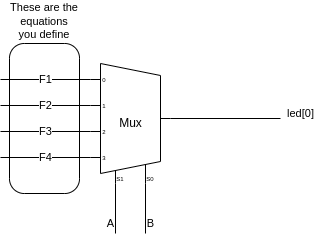

The diagram above was exported from draw.io. Its source (the exported page's mxGraphModel, read from the mxfile embedded in the PNG):
<mxGraphModel dx="810" dy="623" grid="1" gridSize="10" guides="1" tooltips="1" connect="1" arrows="1" fold="1" page="1" pageScale="1" pageWidth="850" pageHeight="1100" math="0" shadow="0">
  <root>
    <mxCell id="0" />
    <mxCell id="1" parent="0" />
    <mxCell id="3" value="led[0]" style="edgeStyle=none;html=1;exitX=1;exitY=0.5;exitDx=0;exitDy=-5;exitPerimeter=0;endArrow=none;endFill=0;" edge="1" parent="1" source="2">
      <mxGeometry x="1" y="21" relative="1" as="geometry">
        <mxPoint x="500" y="275" as="targetPoint" />
        <mxPoint x="20" y="16" as="offset" />
      </mxGeometry>
    </mxCell>
    <mxCell id="5" value="A" style="edgeStyle=none;shape=connector;rounded=1;html=1;exitX=0.1875;exitY=1;exitDx=10;exitDy=0;exitPerimeter=0;labelBackgroundColor=default;strokeColor=default;fontFamily=Helvetica;fontSize=11;fontColor=default;endArrow=none;endFill=0;" edge="1" parent="1" source="2">
      <mxGeometry x="0.6" y="-5" relative="1" as="geometry">
        <mxPoint x="335" y="390" as="targetPoint" />
        <mxPoint as="offset" />
      </mxGeometry>
    </mxCell>
    <mxCell id="6" value="B" style="edgeStyle=none;shape=connector;rounded=1;html=1;exitX=0.5625;exitY=1;exitDx=10;exitDy=0;exitPerimeter=0;labelBackgroundColor=default;strokeColor=default;fontFamily=Helvetica;fontSize=11;fontColor=default;endArrow=none;endFill=0;" edge="1" parent="1" source="2">
      <mxGeometry x="0.6" y="5" relative="1" as="geometry">
        <mxPoint x="365" y="390" as="targetPoint" />
        <mxPoint as="offset" />
      </mxGeometry>
    </mxCell>
    <mxCell id="7" value="F1" style="edgeStyle=none;shape=connector;rounded=1;html=1;exitX=0;exitY=0.10833333333333334;exitDx=0;exitDy=3;exitPerimeter=0;labelBackgroundColor=default;strokeColor=default;fontFamily=Helvetica;fontSize=11;fontColor=default;endArrow=none;endFill=0;" edge="1" parent="1" source="2">
      <mxGeometry relative="1" as="geometry">
        <mxPoint x="220" y="236" as="targetPoint" />
      </mxGeometry>
    </mxCell>
    <mxCell id="8" value="F2" style="edgeStyle=none;shape=connector;rounded=1;html=1;exitX=0;exitY=0.325;exitDx=0;exitDy=3;exitPerimeter=0;labelBackgroundColor=default;strokeColor=default;fontFamily=Helvetica;fontSize=11;fontColor=default;endArrow=none;endFill=0;" edge="1" parent="1" source="2">
      <mxGeometry relative="1" as="geometry">
        <mxPoint x="220" y="262" as="targetPoint" />
      </mxGeometry>
    </mxCell>
    <mxCell id="9" value="F3" style="edgeStyle=none;shape=connector;rounded=1;html=1;exitX=0;exitY=0.5416666666666667;exitDx=0;exitDy=3;exitPerimeter=0;labelBackgroundColor=default;strokeColor=default;fontFamily=Helvetica;fontSize=11;fontColor=default;endArrow=none;endFill=0;" edge="1" parent="1" source="2">
      <mxGeometry relative="1" as="geometry">
        <mxPoint x="220" y="288" as="targetPoint" />
      </mxGeometry>
    </mxCell>
    <mxCell id="10" value="F4" style="edgeStyle=none;shape=connector;rounded=1;html=1;exitX=0;exitY=0.7583333333333334;exitDx=0;exitDy=3;exitPerimeter=0;labelBackgroundColor=default;strokeColor=default;fontFamily=Helvetica;fontSize=11;fontColor=default;endArrow=none;endFill=0;" edge="1" parent="1" source="2">
      <mxGeometry relative="1" as="geometry">
        <mxPoint x="220" y="314" as="targetPoint" />
      </mxGeometry>
    </mxCell>
    <mxCell id="2" value="Mux" style="shadow=0;dashed=0;align=center;html=1;strokeWidth=1;shape=mxgraph.electrical.abstract.mux2;selectorPins=2;" vertex="1" parent="1">
      <mxGeometry x="310" y="220" width="80" height="120" as="geometry" />
    </mxCell>
    <mxCell id="11" value="These are the&lt;br&gt;equations you define" style="rounded=1;whiteSpace=wrap;html=1;fontFamily=Helvetica;fontSize=11;fontColor=default;fillColor=none;arcSize=21;labelPosition=center;verticalLabelPosition=top;align=center;verticalAlign=bottom;" vertex="1" parent="1">
      <mxGeometry x="229" y="200" width="70" height="150" as="geometry" />
    </mxCell>
  </root>
</mxGraphModel>